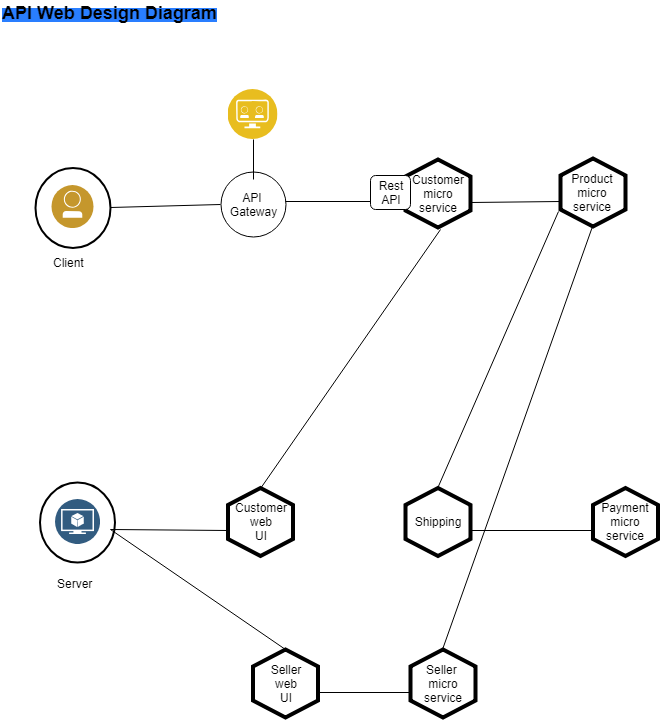

The diagram above was exported from draw.io. Its source (the exported page's mxGraphModel, read from the mxfile embedded in the PNG):
<mxGraphModel dx="840" dy="435" grid="1" gridSize="10" guides="1" tooltips="1" connect="1" arrows="1" fold="1" page="1" pageScale="1" pageWidth="850" pageHeight="1100" math="0" shadow="0">
  <root>
    <mxCell id="0" />
    <mxCell id="1" parent="0" />
    <mxCell id="zLlnuH5KAySOkMs_a1Vz-1" value="Customer&lt;br&gt;micro&lt;br&gt;service&lt;br&gt;" style="shape=hexagon;html=1;whiteSpace=wrap;perimeter=hexagonPerimeter;strokeWidth=4;rounded=0;direction=south;" vertex="1" parent="1">
      <mxGeometry x="425" y="180" width="65" height="68" as="geometry" />
    </mxCell>
    <mxCell id="zLlnuH5KAySOkMs_a1Vz-2" value="&lt;b style=&quot;background-color: rgb(41 , 126 , 255)&quot;&gt;&lt;font style=&quot;font-size: 18px&quot;&gt;API Web Design Diagram&lt;/font&gt;&lt;/b&gt;" style="text;html=1;resizable=0;points=[];autosize=1;align=left;verticalAlign=top;spacingTop=-4;" vertex="1" parent="1">
      <mxGeometry x="20" y="21" width="230" height="20" as="geometry" />
    </mxCell>
    <mxCell id="zLlnuH5KAySOkMs_a1Vz-3" value="" style="verticalLabelPosition=bottom;verticalAlign=top;html=1;strokeWidth=2;shape=mxgraph.flowchart.on-page_reference;direction=south;" vertex="1" parent="1">
      <mxGeometry x="55" y="188" width="75" height="80" as="geometry" />
    </mxCell>
    <mxCell id="zLlnuH5KAySOkMs_a1Vz-4" value="" style="aspect=fixed;perimeter=ellipsePerimeter;html=1;align=center;shadow=0;dashed=0;fontColor=#4277BB;labelBackgroundColor=#ffffff;fontSize=12;spacingTop=3;image;image=img/lib/ibm/blockchain/blockchain_developer.svg;" vertex="1" parent="1">
      <mxGeometry x="71" y="206" width="43" height="43" as="geometry" />
    </mxCell>
    <mxCell id="zLlnuH5KAySOkMs_a1Vz-6" value="API&amp;nbsp;&lt;br&gt;Gateway&lt;br&gt;" style="ellipse;whiteSpace=wrap;html=1;aspect=fixed;" vertex="1" parent="1">
      <mxGeometry x="240" y="192.5" width="65" height="65" as="geometry" />
    </mxCell>
    <mxCell id="zLlnuH5KAySOkMs_a1Vz-9" value="" style="aspect=fixed;perimeter=ellipsePerimeter;html=1;align=center;shadow=0;dashed=0;fontColor=#4277BB;labelBackgroundColor=#ffffff;fontSize=12;spacingTop=3;image;image=img/lib/ibm/applications/api_developer_portal.svg;" vertex="1" parent="1">
      <mxGeometry x="247.5" y="110" width="50" height="50" as="geometry" />
    </mxCell>
    <mxCell id="zLlnuH5KAySOkMs_a1Vz-10" value="Rest&lt;br&gt;API&lt;br&gt;" style="rounded=1;whiteSpace=wrap;html=1;" vertex="1" parent="1">
      <mxGeometry x="390" y="196" width="40" height="34" as="geometry" />
    </mxCell>
    <mxCell id="zLlnuH5KAySOkMs_a1Vz-11" value="Product&lt;br&gt;micro&lt;br&gt;service&lt;br&gt;" style="shape=hexagon;html=1;whiteSpace=wrap;perimeter=hexagonPerimeter;strokeWidth=4;rounded=0;direction=south;" vertex="1" parent="1">
      <mxGeometry x="580" y="179" width="65" height="68" as="geometry" />
    </mxCell>
    <mxCell id="zLlnuH5KAySOkMs_a1Vz-12" value="" style="verticalLabelPosition=bottom;verticalAlign=top;html=1;strokeWidth=2;shape=mxgraph.flowchart.on-page_reference;direction=south;" vertex="1" parent="1">
      <mxGeometry x="60" y="502.5" width="75" height="80" as="geometry" />
    </mxCell>
    <mxCell id="zLlnuH5KAySOkMs_a1Vz-13" value="" style="aspect=fixed;perimeter=ellipsePerimeter;html=1;align=center;shadow=0;dashed=0;fontColor=#4277BB;labelBackgroundColor=#ffffff;fontSize=12;spacingTop=3;image;image=img/lib/ibm/data/model.svg;" vertex="1" parent="1">
      <mxGeometry x="75" y="520" width="45" height="45" as="geometry" />
    </mxCell>
    <mxCell id="zLlnuH5KAySOkMs_a1Vz-14" value="Shipping&lt;br&gt;" style="shape=hexagon;html=1;whiteSpace=wrap;perimeter=hexagonPerimeter;strokeWidth=4;rounded=0;direction=south;" vertex="1" parent="1">
      <mxGeometry x="425" y="508.5" width="65" height="68" as="geometry" />
    </mxCell>
    <mxCell id="zLlnuH5KAySOkMs_a1Vz-16" value="Customer&lt;br&gt;web&lt;br&gt;UI&lt;br&gt;" style="shape=hexagon;html=1;whiteSpace=wrap;perimeter=hexagonPerimeter;strokeWidth=4;rounded=0;direction=south;" vertex="1" parent="1">
      <mxGeometry x="247.5" y="508.5" width="65" height="68" as="geometry" />
    </mxCell>
    <mxCell id="zLlnuH5KAySOkMs_a1Vz-19" value="Payment&lt;br&gt;micro&lt;br&gt;service&lt;br&gt;" style="shape=hexagon;html=1;whiteSpace=wrap;perimeter=hexagonPerimeter;strokeWidth=4;rounded=0;direction=south;" vertex="1" parent="1">
      <mxGeometry x="612.5" y="508.5" width="65" height="68" as="geometry" />
    </mxCell>
    <mxCell id="zLlnuH5KAySOkMs_a1Vz-20" value="Seller&amp;nbsp;&lt;br&gt;micro&lt;br&gt;service&lt;br&gt;" style="shape=hexagon;html=1;whiteSpace=wrap;perimeter=hexagonPerimeter;strokeWidth=4;rounded=0;direction=south;" vertex="1" parent="1">
      <mxGeometry x="430" y="670" width="65" height="68" as="geometry" />
    </mxCell>
    <mxCell id="zLlnuH5KAySOkMs_a1Vz-21" value="Seller&lt;br&gt;web&lt;br&gt;UI&lt;br&gt;" style="shape=hexagon;html=1;whiteSpace=wrap;perimeter=hexagonPerimeter;strokeWidth=4;rounded=0;direction=south;" vertex="1" parent="1">
      <mxGeometry x="272.5" y="670" width="65" height="68" as="geometry" />
    </mxCell>
    <mxCell id="zLlnuH5KAySOkMs_a1Vz-24" value="" style="endArrow=none;html=1;exitX=0.5;exitY=0;exitDx=0;exitDy=0;exitPerimeter=0;entryX=0;entryY=0.5;entryDx=0;entryDy=0;" edge="1" parent="1" source="zLlnuH5KAySOkMs_a1Vz-3" target="zLlnuH5KAySOkMs_a1Vz-6">
      <mxGeometry width="50" height="50" relative="1" as="geometry">
        <mxPoint x="140" y="250" as="sourcePoint" />
        <mxPoint x="190" y="200" as="targetPoint" />
      </mxGeometry>
    </mxCell>
    <mxCell id="zLlnuH5KAySOkMs_a1Vz-25" value="" style="endArrow=none;html=1;entryX=0.5;entryY=1;entryDx=0;entryDy=0;" edge="1" parent="1" target="zLlnuH5KAySOkMs_a1Vz-9">
      <mxGeometry width="50" height="50" relative="1" as="geometry">
        <mxPoint x="273" y="200" as="sourcePoint" />
        <mxPoint x="320" y="150" as="targetPoint" />
      </mxGeometry>
    </mxCell>
    <mxCell id="zLlnuH5KAySOkMs_a1Vz-26" value="" style="endArrow=none;html=1;" edge="1" parent="1">
      <mxGeometry width="50" height="50" relative="1" as="geometry">
        <mxPoint x="305" y="222" as="sourcePoint" />
        <mxPoint x="390" y="222" as="targetPoint" />
      </mxGeometry>
    </mxCell>
    <mxCell id="zLlnuH5KAySOkMs_a1Vz-27" value="" style="endArrow=none;html=1;exitX=0.625;exitY=0;exitDx=0;exitDy=0;entryX=0.625;entryY=1;entryDx=0;entryDy=0;" edge="1" parent="1" source="zLlnuH5KAySOkMs_a1Vz-1" target="zLlnuH5KAySOkMs_a1Vz-11">
      <mxGeometry width="50" height="50" relative="1" as="geometry">
        <mxPoint x="500" y="240" as="sourcePoint" />
        <mxPoint x="550" y="190" as="targetPoint" />
      </mxGeometry>
    </mxCell>
    <mxCell id="zLlnuH5KAySOkMs_a1Vz-28" value="" style="endArrow=none;html=1;exitX=0;exitY=0.5;exitDx=0;exitDy=0;" edge="1" parent="1" source="zLlnuH5KAySOkMs_a1Vz-16">
      <mxGeometry width="50" height="50" relative="1" as="geometry">
        <mxPoint x="320" y="440" as="sourcePoint" />
        <mxPoint x="460" y="250" as="targetPoint" />
      </mxGeometry>
    </mxCell>
    <mxCell id="zLlnuH5KAySOkMs_a1Vz-29" value="" style="endArrow=none;html=1;entryX=0.779;entryY=1.031;entryDx=0;entryDy=0;exitX=0;exitY=0.5;exitDx=0;exitDy=0;entryPerimeter=0;" edge="1" parent="1" source="zLlnuH5KAySOkMs_a1Vz-14" target="zLlnuH5KAySOkMs_a1Vz-11">
      <mxGeometry width="50" height="50" relative="1" as="geometry">
        <mxPoint x="460" y="500" as="sourcePoint" />
        <mxPoint x="510" y="440" as="targetPoint" />
      </mxGeometry>
    </mxCell>
    <mxCell id="zLlnuH5KAySOkMs_a1Vz-30" value="" style="endArrow=none;html=1;exitX=0.625;exitY=0;exitDx=0;exitDy=0;entryX=0.625;entryY=1;entryDx=0;entryDy=0;" edge="1" parent="1" source="zLlnuH5KAySOkMs_a1Vz-14" target="zLlnuH5KAySOkMs_a1Vz-19">
      <mxGeometry width="50" height="50" relative="1" as="geometry">
        <mxPoint x="540" y="560" as="sourcePoint" />
        <mxPoint x="590" y="510" as="targetPoint" />
      </mxGeometry>
    </mxCell>
    <mxCell id="zLlnuH5KAySOkMs_a1Vz-31" value="" style="endArrow=none;html=1;entryX=1;entryY=0.5;entryDx=0;entryDy=0;exitX=0;exitY=0.5;exitDx=0;exitDy=0;" edge="1" parent="1" source="zLlnuH5KAySOkMs_a1Vz-20" target="zLlnuH5KAySOkMs_a1Vz-11">
      <mxGeometry width="50" height="50" relative="1" as="geometry">
        <mxPoint x="560" y="380" as="sourcePoint" />
        <mxPoint x="610" y="330" as="targetPoint" />
      </mxGeometry>
    </mxCell>
    <mxCell id="zLlnuH5KAySOkMs_a1Vz-32" value="" style="endArrow=none;html=1;exitX=0.625;exitY=0;exitDx=0;exitDy=0;entryX=0.625;entryY=1;entryDx=0;entryDy=0;" edge="1" parent="1" source="zLlnuH5KAySOkMs_a1Vz-21" target="zLlnuH5KAySOkMs_a1Vz-20">
      <mxGeometry width="50" height="50" relative="1" as="geometry">
        <mxPoint x="350" y="720" as="sourcePoint" />
        <mxPoint x="400" y="670" as="targetPoint" />
      </mxGeometry>
    </mxCell>
    <mxCell id="zLlnuH5KAySOkMs_a1Vz-33" value="" style="endArrow=none;html=1;entryX=0;entryY=0.5;entryDx=0;entryDy=0;" edge="1" parent="1" target="zLlnuH5KAySOkMs_a1Vz-21">
      <mxGeometry width="50" height="50" relative="1" as="geometry">
        <mxPoint x="130" y="550" as="sourcePoint" />
        <mxPoint x="200" y="590" as="targetPoint" />
      </mxGeometry>
    </mxCell>
    <mxCell id="zLlnuH5KAySOkMs_a1Vz-34" value="" style="endArrow=none;html=1;entryX=0.625;entryY=1;entryDx=0;entryDy=0;" edge="1" parent="1" target="zLlnuH5KAySOkMs_a1Vz-16">
      <mxGeometry width="50" height="50" relative="1" as="geometry">
        <mxPoint x="130" y="550" as="sourcePoint" />
        <mxPoint x="240" y="550" as="targetPoint" />
      </mxGeometry>
    </mxCell>
    <mxCell id="zLlnuH5KAySOkMs_a1Vz-35" value="Client" style="text;html=1;resizable=0;points=[];autosize=1;align=left;verticalAlign=top;spacingTop=-4;" vertex="1" parent="1">
      <mxGeometry x="71" y="274" width="50" height="20" as="geometry" />
    </mxCell>
    <mxCell id="zLlnuH5KAySOkMs_a1Vz-36" value="Server" style="text;html=1;resizable=0;points=[];autosize=1;align=left;verticalAlign=top;spacingTop=-4;" vertex="1" parent="1">
      <mxGeometry x="75" y="595" width="50" height="20" as="geometry" />
    </mxCell>
  </root>
</mxGraphModel>